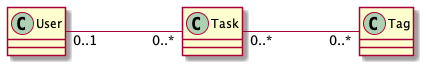

The diagram above was rendered by PlantUML. Its source (embedded in the PNG):
@startuml

class User
class Tag
class Task

User "0..1" -right- "0..*" Task : "                    "
Task "0..*" -right- "0..*" Tag : "                    "

@enduml